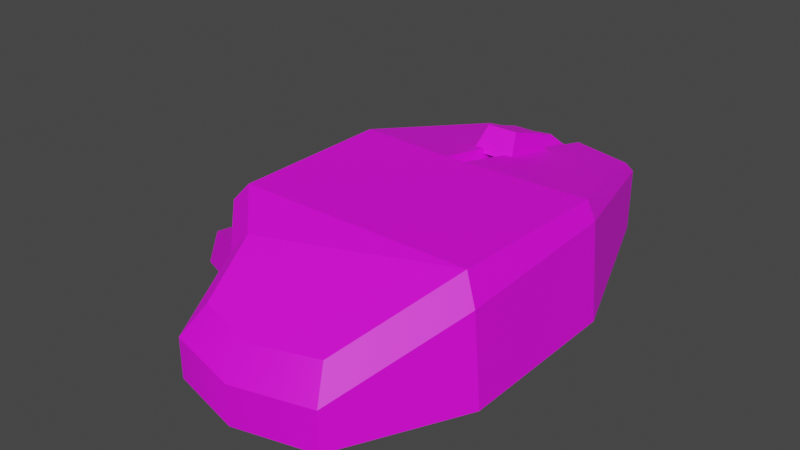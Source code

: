 # Source: Computer_Mouse.blend  (saved by Blender 3.6.13; exported with 4.5.12 LTS)
import bpy
from mathutils import Matrix  # noqa: F401  (used for matrix-valued properties, if any)

bpy.ops.wm.read_factory_settings(use_empty=True)
scene = bpy.context.scene
scene.name = 'Scene'

# ---- collections
col_collection = bpy.data.collections.new('Collection'); scene.collection.children.link(col_collection)

# ---- images (referenced by path relative to the original .blend; pixels are not part of the script)
import os
ASSET_DIR = os.environ.get("B2B_ASSET_DIR", "")  # directory of the original .blend (textures are referenced by path, not embedded)
HERE = os.path.dirname(os.path.abspath(__file__))  # packed textures are extracted next to this script under _unpacked/

def load_image(name, relpath, width, height, colorspace="sRGB"):
    """Load a texture the original file referenced (path relative to the .blend, or extracted next to this script)."""
    p = next((c for c in (os.path.join(HERE, relpath), os.path.join(ASSET_DIR, relpath)) if relpath and os.path.exists(c)), "")
    if p:
        img = bpy.data.images.load(p, check_existing=True)
        img.name = name
    else:  # same state as the original file: an image datablock whose file is absent (Cycles renders it pink)
        img = bpy.data.images.new(name, width, height)
        img.source = "FILE"
        img.filepath = "//" + (relpath or name)
    img.colorspace_settings.name = colorspace
    return img
img_polygonoffice_texture_01_a_png = load_image('PolygonOffice_Texture_01_A.png', 'wyslane/PolygonOffice_Texture_01_A.png', 1024, 1024, 'sRGB')

# ---- materials (node trees are filled in below, after node groups)
mat_lambert1 = bpy.data.materials.new('lambert1')
mat_lambert1.use_transparent_shadow = False
mat_lambert1.diffuse_color = (1.0, 1.0, 1.0, 1.0)
mat_lambert1.roughness = 0.5528

# ---- material node trees
mat_lambert1.use_nodes = True; mat_lambert1.node_tree.nodes.clear()
_N = mat_lambert1.node_tree.nodes; _L = mat_lambert1.node_tree.links
n0 = _N.new('ShaderNodeBsdfPrincipled'); n0.name = 'Principled BSDF'; n0.location = (10, 300)
n0.distribution = 'GGX'
n0.subsurface_method = 'RANDOM_WALK_SKIN'
n0.inputs[2].default_value = 0.5528
n0.inputs[3].default_value = 1.45
n0.inputs[27].default_value = (0.0, 0.0, 0.0, 1.0)
n0.inputs[28].default_value = 1.0
n1 = _N.new('ShaderNodeOutputMaterial'); n1.name = 'Material Output'; n1.location = (300, 300)
n2 = _N.new('ShaderNodeNormalMap'); n2.name = 'Normal Map'; n2.location = (-300, -300)
n2.label = 'Normal/Map'
n3 = _N.new('ShaderNodeTexImage'); n3.name = 'Image Texture'; n3.location = (-300, 600)
n3.image = img_polygonoffice_texture_01_a_png
_L.new(n0.outputs[0], n1.inputs[0])
_L.new(n2.outputs[0], n0.inputs[5])
_L.new(n3.outputs[0], n0.inputs[0])
n1.is_active_output = True

# ---- world
world_world = bpy.data.worlds.new('World'); scene.world = world_world
world_world.use_nodes = True; world_world.node_tree.nodes.clear()
_N = world_world.node_tree.nodes; _L = world_world.node_tree.links
n0 = _N.new('ShaderNodeOutputWorld'); n0.name = 'World Output'; n0.location = (300, 300)
n1 = _N.new('ShaderNodeBackground'); n1.name = 'Background'; n1.location = (10, 300)
n1.inputs[0].default_value = (0.05088, 0.05088, 0.05088, 1.0)
_L.new(n1.outputs[0], n0.inputs[0])
n0.is_active_output = True
world_world.color = (0.05088, 0.05088, 0.05088)
world_world.use_sun_shadow = False
world_world.sun_shadow_jitter_overblur = 0.0

# ---- meshes
me_mesh = bpy.data.meshes.new('Mesh')
me_mesh.from_pydata([(-0.02361, -0.09275, -1.511e-08), (0.02578, -0.09275, -1.511e-08), (-0.02361, -0.09275, 0.01287), (0.02578, -0.09275, 0.01291), (-0.03321, 0.05963, 0.02058), (0.02297, 0.05963, 0.02058), (-0.03321, 0.05963, 9.716e-09), (0.02297, 0.05963, 9.716e-09), (-0.04268, 0.001315, 2.143e-10), (-0.04268, 0.001315, 0.0315), (0.04268, 0.001315, 0.0315), (0.04507, 0.001315, 2.143e-10), (-0.04268, -0.05422, -8.833e-09), (-0.04268, -0.05422, 0.03232), (0.04268, -0.05422, 0.02888), (0.04507, -0.05422, -8.833e-09), (-0.006989, 0.001315, 0.03452), (-0.007266, 0.06468, 0.02058), (-0.002111, 0.06468, 0.02058), (-0.002499, 0.001315, 0.03452), (0.0008325, 0.06139, 0.02431), (-0.00142, 9.643e-05, 0.03717), (0.03981, 0.001432, 0.03718), (0.02193, 0.05634, 0.02431), (-0.0383, -0.05208, 0.03779), (-0.008145, 9.826e-05, 0.03717), (-0.03976, 0.001439, 0.03718), (0.02168, -0.08581, 0.0217), (0.03833, -0.05208, 0.03779), (-0.0195, -0.08581, 0.02159), (-0.01027, 0.0614, 0.02431), (-0.03209, 0.05635, 0.02431), (-0.01241, 0.01927, 0.0317), (0.002155, 0.01927, 0.03172), (-0.0102, 0.02442, 0.03927), (-5.249e-05, 0.02442, 0.03928), (-0.0102, 0.03937, 0.03425), (-5.249e-05, 0.03937, 0.03425), (-0.01241, 0.04072, 0.02446), (0.002155, 0.04072, 0.02446), (-0.03321, 0.05963, 0.007631), (-0.04268, 0.001315, 0.01008), (-0.04268, -0.05422, 0.01778), (-0.06897, -0.0134, -2.184e-09), (-0.04905, 0.04287, 6.985e-09), (-0.06716, -0.0134, 0.004931), (-0.04725, 0.04287, 0.004277), (-0.06327, -0.04406, 0.01125), (-0.06636, -0.04545, -7.405e-09), (-0.02275, -0.06752, 0.03311), (-0.027, -0.07018, 0.02741), (-0.027, -0.07018, -1.143e-08), (0.001088, -0.09141, 0.02072), (0.001088, -0.09899, 0.01263), (0.001088, -0.09899, -1.613e-08), (-0.007266, 0.06468, 1.054e-08), (-0.002111, 0.06468, 1.054e-08)], [], [(1, 3, 53, 54), (20, 21, 22, 23), (18, 5, 7, 56), (6, 55, 8), (10, 11, 7, 5), (40, 41, 9, 4), (13, 9, 41, 42), (24, 25, 26), (14, 15, 11, 10), (11, 15, 12, 8), (0, 2, 50, 51), (49, 28, 24), (1, 15, 14, 3), (15, 1, 54, 0, 51), (26, 25, 30, 31), (18, 56, 55, 17), (4, 17, 40), (19, 18, 17, 16), (21, 28, 22), (24, 28, 21, 25), (18, 19, 21, 20), (10, 5, 23, 22), (5, 18, 20, 23), (9, 13, 24, 26), (3, 14, 28, 27), (49, 50, 2, 29), (52, 53, 3, 27), (16, 17, 30, 25), (17, 4, 31, 30), (4, 9, 26, 31), (14, 10, 22, 28), (19, 16, 25, 21), (32, 33, 35, 34), (34, 35, 37, 36), (36, 37, 39, 38), (33, 39, 37, 35), (38, 32, 34, 36), (44, 43, 45, 46), (47, 45, 43, 48), (6, 8, 43, 44), (41, 40, 46, 45), (40, 6, 44, 46), (42, 41, 45, 47), (8, 12, 48, 43), (12, 42, 47, 48), (13, 50, 49, 24), (42, 50, 13), (51, 50, 42, 12), (27, 28, 49, 29, 52), (15, 51, 12), (2, 53, 52, 29), (54, 53, 2, 0), (11, 56, 7), (8, 55, 56, 11), (17, 55, 6, 40)])
me_mesh.polygons.foreach_set('use_smooth', [True] * 55)
_k = set([(0, 2), (0, 51), (0, 54), (1, 3), (1, 15), (1, 54), (2, 29), (2, 50), (2, 53), (3, 14), (3, 27), (3, 53), (4, 9), (4, 17), (4, 31), (4, 40), (5, 7), (5, 10), (5, 18), (5, 23), (6, 40), (6, 44), (6, 55), (7, 11), (7, 56), (9, 13), (9, 26), (9, 41), (10, 11), (10, 14), (10, 22), (11, 15), (12, 42), (12, 48), (12, 51), (13, 24), (13, 42), (13, 50), (14, 15), (14, 28), (16, 17), (16, 19), (16, 25), (17, 18), (17, 30), (17, 40), (18, 19), (18, 20), (19, 21), (20, 21), (20, 23), (21, 22), (21, 25), (22, 23), (22, 28), (24, 26), (24, 28), (24, 49), (25, 26), (25, 30), (26, 31), (27, 28), (27, 52), (28, 49), (29, 49), (29, 52), (30, 31), (32, 34), (33, 35), (34, 35), (34, 36), (35, 37), (36, 37), (36, 38), (37, 39), (40, 41), (40, 46), (41, 42), (41, 45), (42, 47), (43, 44), (43, 45), (43, 48), (44, 46), (45, 46), (45, 47), (47, 48), (49, 50), (50, 51), (55, 56)])
me_mesh.attributes.new('sharp_edge', 'BOOLEAN', 'EDGE').data.foreach_set('value', [ (min(e.vertices), max(e.vertices)) in _k for e in me_mesh.edges])
_uv = me_mesh.uv_layers.new(name='map1')
_uv.uv.foreach_set('vector', [0.08135, 0.2535, 0.08135, 0.2535, 0.08135, 0.2535, 0.08135, 0.2535, 0.08009, 0.302, 0.08009, 0.302, 0.08009, 0.302, 0.08009, 0.302, 0.08135, 0.2535, 0.08135, 0.2535, 0.08135, 0.2535, 0.08135, 0.2535, 0.08135, 0.2535, 0.08135, 0.2535, 0.08135, 0.2535, 0.08135, 0.2535, 0.08135, 0.2535, 0.08135, 0.2535, 0.08135, 0.2535, 0.08135, 0.2535, 0.08135, 0.2535, 0.08135, 0.2535, 0.08135, 0.2535, 0.08135, 0.2535, 0.08135, 0.2535, 0.08135, 0.2535, 0.08135, 0.2535, 0.08009, 0.302, 0.08009, 0.302, 0.08009, 0.302, 0.08135, 0.2535, 0.08135, 0.2535, 0.08135, 0.2535, 0.08135, 0.2535, 0.08135, 0.2535, 0.08135, 0.2535, 0.08135, 0.2535, 0.08135, 0.2535, 0.08135, 0.2535, 0.08135, 0.2535, 0.08135, 0.2535, 0.08135, 0.2535, 0.08009, 0.302, 0.08009, 0.302, 0.08009, 0.302, 0.08135, 0.2535, 0.08135, 0.2535, 0.08135, 0.2535, 0.08135, 0.2535, 0.08135, 0.2535, 0.08135, 0.2535, 0.08135, 0.2535, 0.08135, 0.2535, 0.08135, 0.2535, 0.08009, 0.302, 0.08009, 0.302, 0.08009, 0.302, 0.08009, 0.302, 0.08135, 0.2535, 0.08135, 0.2535, 0.08135, 0.2535, 0.08135, 0.2535, 0.08135, 0.2535, 0.08135, 0.2535, 0.08135, 0.2535, 0.08135, 0.2535, 0.08135, 0.2535, 0.08135, 0.2535, 0.08135, 0.2535, 0.08009, 0.302, 0.08009, 0.302, 0.08009, 0.302, 0.08009, 0.302, 0.08009, 0.302, 0.08009, 0.302, 0.08009, 0.302, 0.08009, 0.302, 0.08009, 0.302, 0.08009, 0.302, 0.08009, 0.302, 0.08009, 0.302, 0.08009, 0.302, 0.08009, 0.302, 0.08009, 0.302, 0.08009, 0.302, 0.08009, 0.302, 0.08009, 0.302, 0.08009, 0.302, 0.08009, 0.302, 0.08009, 0.302, 0.08009, 0.302, 0.08009, 0.302, 0.08009, 0.302, 0.08009, 0.302, 0.08009, 0.302, 0.08009, 0.302, 0.08009, 0.302, 0.08009, 0.302, 0.08009, 0.302, 0.08009, 0.302, 0.08009, 0.302, 0.08009, 0.302, 0.08009, 0.302, 0.08009, 0.302, 0.08009, 0.302, 0.08009, 0.302, 0.08009, 0.302, 0.08009, 0.302, 0.08009, 0.302, 0.08009, 0.302, 0.08009, 0.302, 0.08009, 0.302, 0.08009, 0.302, 0.08009, 0.302, 0.08009, 0.302, 0.08009, 0.302, 0.08009, 0.302, 0.08009, 0.302, 0.08009, 0.302, 0.08009, 0.302, 0.08009, 0.302, 0.08009, 0.302, 0.08009, 0.302, 0.08009, 0.302, 0.1391, 0.4772, 0.1391, 0.4772, 0.1391, 0.4772, 0.1391, 0.4772, 0.1391, 0.4772, 0.1391, 0.4772, 0.1391, 0.4772, 0.1391, 0.4772, 0.1391, 0.4772, 0.1391, 0.4772, 0.1391, 0.4772, 0.1391, 0.4772, 0.1391, 0.4772, 0.1391, 0.4772, 0.1391, 0.4772, 0.1391, 0.4772, 0.1391, 0.4772, 0.1391, 0.4772, 0.1391, 0.4772, 0.1391, 0.4772, 0.08135, 0.2535, 0.08135, 0.2535, 0.08135, 0.2535, 0.08135, 0.2535, 0.08135, 0.2535, 0.08135, 0.2535, 0.08135, 0.2535, 0.08135, 0.2535, 0.08135, 0.2535, 0.08135, 0.2535, 0.08135, 0.2535, 0.08135, 0.2535, 0.08135, 0.2535, 0.08135, 0.2535, 0.08135, 0.2535, 0.08135, 0.2535, 0.08135, 0.2535, 0.08135, 0.2535, 0.08135, 0.2535, 0.08135, 0.2535, 0.08135, 0.2535, 0.08135, 0.2535, 0.08135, 0.2535, 0.08135, 0.2535, 0.08135, 0.2535, 0.08135, 0.2535, 0.08135, 0.2535, 0.08135, 0.2535, 0.08135, 0.2535, 0.08135, 0.2535, 0.08135, 0.2535, 0.08135, 0.2535, 0.08009, 0.302, 0.08009, 0.302, 0.08009, 0.302, 0.08009, 0.302, 0.08135, 0.2535, 0.08135, 0.2535, 0.08135, 0.2535, 0.08135, 0.2535, 0.08135, 0.2535, 0.08135, 0.2535, 0.08135, 0.2535, 0.08009, 0.302, 0.08009, 0.302, 0.08009, 0.302, 0.08009, 0.302, 0.08009, 0.302, 0.08135, 0.2535, 0.08135, 0.2535, 0.08135, 0.2535, 0.08009, 0.302, 0.08009, 0.302, 0.08009, 0.302, 0.08009, 0.302, 0.08135, 0.2535, 0.08135, 0.2535, 0.08135, 0.2535, 0.08135, 0.2535, 0.08135, 0.2535, 0.08135, 0.2535, 0.08135, 0.2535, 0.08135, 0.2535, 0.08135, 0.2535, 0.08135, 0.2535, 0.08135, 0.2535, 0.08135, 0.2535, 0.08135, 0.2535, 0.08135, 0.2535, 0.08135, 0.2535])
me_mesh.materials.append(mat_lambert1)
me_mesh.use_remesh_fix_poles = True
me_mesh.use_remesh_preserve_attributes = False
me_mesh.update()
me_mesh.normals_split_custom_set([tuple(v) for v in zip(*[iter([0.2449, -0.9695, 0.0, 0.2449, -0.9695, 0.0, 0.0001257, -1.0, 0.0, 0.0003694, -1.0, 1.526e-11, 0.0128, 0.2177, 0.9759, 0.0128, 0.2177, 0.9759, 0.0128, 0.2177, 0.9759, 0.0128, 0.2177, 0.9759, 0.1646, 0.9864, -4.832e-09, 0.1973, 0.9803, 0.0, 0.1973, 0.9803, 0.0, 0.1646, 0.9864, -5.774e-09, -2.893e-14, 1.629e-07, -1.0, -1.116e-14, 1.629e-07, -1.0, -2.102e-15, 1.629e-07, -1.0, 0.9392, 0.3407, 0.04301, 0.9392, 0.3407, 0.04301, 0.9392, 0.3407, 0.04301, 0.9392, 0.3407, 0.04301, -0.9871, 0.1604, 2.867e-08, -0.9871, 0.1604, 2.867e-08, -0.9871, 0.1604, 2.867e-08, -0.9871, 0.1604, 2.867e-08, -1.0, 0.0, 0.0, -1.0, 0.0, 0.0, -1.0, 0.0, 0.0, -1.0, 0.0, 0.0, 0.0006972, 0.01149, 0.9999, 0.0006947, 0.01149, 0.9999, 0.0008206, 0.01142, 0.9999, 0.9969, -0.001858, 0.07876, 0.9969, -0.001858, 0.07876, 0.9969, -0.001858, 0.07876, 0.9969, -0.001858, 0.07876, 5.645e-15, 1.629e-07, -1.0, 0.0, 1.629e-07, -1.0, 0.0, 1.629e-07, -1.0, -2.102e-15, 1.629e-07, -1.0, -0.9889, -0.1484, 0.0, -0.9889, -0.1484, 0.0, -0.9889, -0.1484, 0.0, -0.9889, -0.1484, 0.0, -3.229e-05, -0.2903, 0.9569, -3.229e-05, -0.2903, 0.9569, -3.229e-05, -0.2903, 0.9569, 0.8999, -0.4332, 0.05135, 0.8999, -0.4332, 0.05135, 0.8999, -0.4332, 0.05135, 0.8999, -0.4332, 0.05135, 0.0, 1.629e-07, -1.0, 0.0, 1.629e-07, -1.0, 0.0, 1.629e-07, -1.0, 0.0, 1.629e-07, -1.0, 0.0, 1.629e-07, -1.0, -0.01485, 0.2167, 0.9761, -0.01485, 0.2167, 0.9761, -0.01485, 0.2167, 0.9761, -0.01485, 0.2167, 0.9761, 0.1646, 0.9864, -4.832e-09, 0.1646, 0.9864, -5.774e-09, -0.1492, 0.9888, -1.676e-09, -0.1369, 0.9906, 6.805e-07, -0.191, 0.9816, 6.804e-07, -0.191, 0.9816, 6.804e-07, -0.191, 0.9816, 6.804e-07, 0.0, 0.2148, 0.9766, 0.0, 0.2148, 0.9766, 0.0, 0.2148, 0.9766, 0.0, 0.2148, 0.9766, -0.0005701, 0.01145, 0.9999, -0.0002688, 0.01168, 0.9999, -0.0006272, 0.0114, 0.9999, 0.0006972, 0.01149, 0.9999, -0.0002688, 0.01168, 0.9999, -0.0005701, 0.01145, 0.9999, 0.0006947, 0.01149, 0.9999, -0.7875, 0.1454, 0.5989, -0.7875, 0.1454, 0.5989, -0.7875, 0.1454, 0.5989, -0.7875, 0.1454, 0.5989, 0.8095, 0.3653, 0.4596, 0.8095, 0.3653, 0.4596, 0.8095, 0.3653, 0.4596, 0.8095, 0.3653, 0.4596, 0.1663, 0.7604, 0.6278, 0.1663, 0.7604, 0.6278, 0.1663, 0.7604, 0.6278, 0.1663, 0.7604, 0.6278, -0.8361, -0.003975, 0.5486, -0.8361, -0.003975, 0.5486, -0.8361, -0.003975, 0.5486, -0.8361, -0.003975, 0.5486, 0.6171, -0.5403, 0.572, 0.6171, -0.5403, 0.572, 0.6171, -0.5403, 0.572, 0.6171, -0.5403, 0.572, -0.5521, -0.5101, 0.6595, -0.5521, -0.5101, 0.6595, -0.5521, -0.5101, 0.6595, -0.5521, -0.5101, 0.6595, -0.0006746, -0.7359, 0.677, -0.0009338, -0.7359, 0.6771, 0.1712, -0.7259, 0.6662, 0.1712, -0.7259, 0.6662, 0.778, 0.1463, 0.611, 0.778, 0.1463, 0.611, 0.778, 0.1463, 0.611, 0.778, 0.1463, 0.611, -0.1608, 0.7607, 0.6288, -0.1608, 0.7607, 0.6288, -0.1608, 0.7607, 0.6288, -0.1608, 0.7607, 0.6288, -0.8659, 0.225, 0.4467, -0.8659, 0.225, 0.4467, -0.8659, 0.225, 0.4467, -0.8659, 0.225, 0.4467, 0.8946, -0.02045, 0.4464, 0.8946, -0.02045, 0.4464, 0.8946, -0.02045, 0.4464, 0.8946, -0.02045, 0.4464, 0.0001305, 0.9085, 0.4178, 0.0001305, 0.9085, 0.4178, 0.0001305, 0.9085, 0.4178, 0.0001305, 0.9085, 0.4178, -0.0004978, -0.8265, 0.5629, -0.0004978, -0.8265, 0.5629, -0.0004978, -0.8265, 0.5629, -0.0004978, -0.8265, 0.5629, -0.0002779, 0.3186, 0.9479, -0.0002779, 0.3186, 0.9479, -0.0002779, 0.3186, 0.9479, -0.0002779, 0.3186, 0.9479, -3.151e-05, 0.9907, 0.1364, -3.151e-05, 0.9907, 0.1364, -3.151e-05, 0.9907, 0.1364, -3.151e-05, 0.9907, 0.1364, 0.9701, 0.07755, 0.2298, 0.9701, 0.07755, 0.2298, 0.9701, 0.07755, 0.2298, 0.9701, 0.07755, 0.2298, -0.9702, 0.07739, 0.2296, -0.9702, 0.07739, 0.2296, -0.9702, 0.07739, 0.2296, -0.9702, 0.07739, 0.2296, -0.8838, 0.3147, 0.3462, -0.8838, 0.3147, 0.3462, -0.8838, 0.3147, 0.3462, -0.8838, 0.3147, 0.3462, -0.9533, -0.06927, 0.2941, -0.9533, -0.06927, 0.2941, -0.9533, -0.06927, 0.2941, -0.9533, -0.06927, 0.2941, -2.893e-14, 1.629e-07, -1.0, -2.102e-15, 1.629e-07, -1.0, 0.0, 1.629e-07, -1.0, 0.0, 1.629e-07, -1.0, -0.2923, 0.1008, 0.951, -0.2923, 0.1008, 0.951, -0.2923, 0.1008, 0.951, -0.2923, 0.1008, 0.951, -0.7472, 0.6549, 0.1132, -0.7472, 0.6549, 0.1132, -0.7472, 0.6549, 0.1132, -0.7472, 0.6549, 0.1132, -0.2619, 0.1434, 0.9544, -0.2619, 0.1434, 0.9544, -0.2619, 0.1434, 0.9544, -0.2619, 0.1434, 0.9544, -2.102e-15, 1.629e-07, -1.0, 0.0, 1.629e-07, -1.0, 0.0, 1.629e-07, -1.0, 0.0, 1.629e-07, -1.0, -0.4025, -0.9113, 0.08649, -0.4025, -0.9113, 0.08649, -0.4025, -0.9113, 0.08649, -0.4025, -0.9113, 0.08649, -0.4508, -0.639, 0.6233, -0.4508, -0.639, 0.6233, -0.4508, -0.639, 0.6233, -0.4508, -0.639, 0.6233, -0.7132, -0.701, -1.449e-07, -0.7132, -0.701, -1.5e-07, -0.7132, -0.701, 0.0, -0.7132, -0.701, -2.302e-07, -0.7132, -0.701, -1.5e-07, -0.7132, -0.701, -1.449e-07, -0.7132, -0.701, -2.302e-07, 0.02804, -0.4532, 0.891, 0.02804, -0.4532, 0.891, 0.02804, -0.4532, 0.891, 0.02804, -0.4532, 0.891, 0.02804, -0.4532, 0.891, 0.0, 1.629e-07, -1.0, 0.0, 1.629e-07, -1.0, 0.0, 1.629e-07, -1.0, -0.1729, -0.724, 0.6677, -0.0009338, -0.7359, 0.6771, -0.0006746, -0.7359, 0.677, -0.1729, -0.724, 0.6677, 0.0003694, -1.0, 1.526e-11, 0.0001257, -1.0, 0.0, -0.2449, -0.9695, 0.0, -0.2449, -0.9695, 0.0, 5.645e-15, 1.629e-07, -1.0, 1.405e-14, 1.629e-07, -1.0, 5.649e-14, 1.629e-07, -1.0, -2.102e-15, 1.629e-07, -1.0, -1.116e-14, 1.629e-07, -1.0, 1.405e-14, 1.629e-07, -1.0, 5.645e-15, 1.629e-07, -1.0, -0.1369, 0.9906, 6.805e-07, -0.1492, 0.9888, -1.676e-09, -0.191, 0.9816, 0.0, -0.191, 0.9816, 0.0])] * 3)])

# ---- objects
ob_computer_mouse_01 = bpy.data.objects.new('Computer_Mouse_01', me_mesh)

# ---- transforms, parenting, visibility, modifiers, constraints
ob_computer_mouse_01.location = (0.0, 0.0, 0.0)
ob_computer_mouse_01.color = (0.8, 0.8, 0.8, 1.0)

# ---- collection membership
col_collection.objects.link(ob_computer_mouse_01)

# ---- scene / render settings (as saved in the file)
scene.frame_start = 1; scene.frame_end = 250; scene.frame_set(1)
scene.render.engine = 'BLENDER_EEVEE_NEXT'
scene.cycles.sampling_pattern = 'TABULATED_SOBOL'
scene.cycles.use_light_tree = False
scene.view_settings.view_transform = 'Filmic'
bpy.context.view_layer.update()

# ---- added for rendering (the .blend has no active camera and no usable light): camera, sun
cam_auto = bpy.data.cameras.new('AutoCamera')
cam_auto.lens = 50.0
cam_auto.sensor_width = 36.0
cam_auto.clip_end = 1000.0
ob_auto_camera = bpy.data.objects.new('AutoCamera', cam_auto)
scene.collection.objects.link(ob_auto_camera)
ob_auto_camera.location = (0.176159, -0.242882, 0.170127)
ob_auto_camera.rotation_euler = (1.09748, -7.21219e-08, 0.694738)
scene.camera = ob_auto_camera
light_auto_sun = bpy.data.lights.new('AutoSun', 'SUN')
light_auto_sun.energy = 3.0
light_auto_sun.angle = 0.0523599
ob_auto_sun = bpy.data.objects.new('AutoSun', light_auto_sun)
scene.collection.objects.link(ob_auto_sun)
ob_auto_sun.rotation_euler = (0.872665, 0.174533, 0.523599)
bpy.context.view_layer.update()
